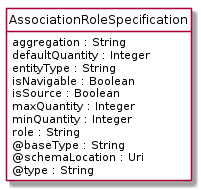

The diagram above was rendered by PlantUML. Its source (embedded in the PNG):
@startuml
hide circle
hide methods
hide stereotype
show <<Enumeration>> stereotype
skinparam class {
   BackgroundColor<<Enumeration>> #E6F5F7
   BackgroundColor<<Ref>> #FFFFE0
   BackgroundColor<<Pivot>> #FFFFFFF
   BackgroundColor<<SimpleType>> #E2F0DA
   BackgroundColor #FCF2E3
}

class AssociationRoleSpecification <<Pivot>> {
    aggregation : String
    defaultQuantity : Integer
    entityType : String
    isNavigable : Boolean
    isSource : Boolean
    maxQuantity : Integer
    minQuantity : Integer
    role : String
    @baseType : String
    @schemaLocation : Uri
    @type : String
}


@enduml